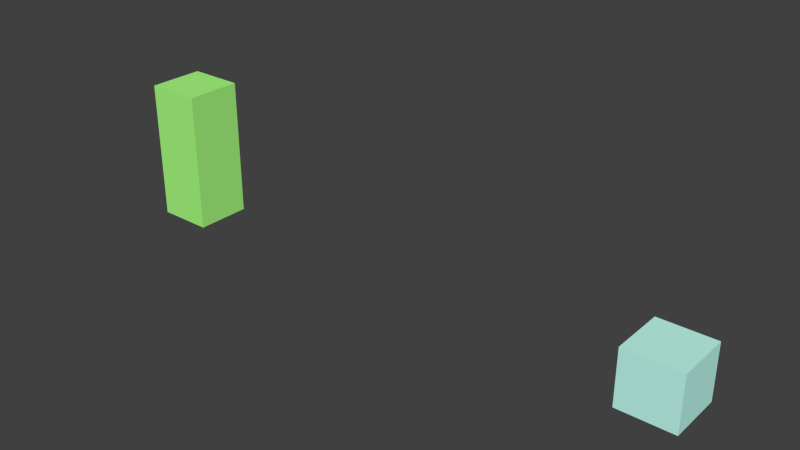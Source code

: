# Source: Bare_minimum.blend  (saved by Blender 2.71.0; exported with 4.5.12 LTS)
import bpy
from mathutils import Matrix  # noqa: F401  (used for matrix-valued properties, if any)

bpy.ops.wm.read_factory_settings(use_empty=True)
scene = bpy.context.scene
scene.name = 'Scene'

# ---- collections
col_collection_1 = bpy.data.collections.new('Collection 1'); scene.collection.children.link(col_collection_1)

# ---- materials (node trees are filled in below, after node groups)
mat_camerarig = bpy.data.materials.new('[CameraRig]')
mat_camerarig.alpha_threshold = 0.0
mat_camerarig.use_transparent_shadow = False
mat_camerarig.diffuse_color = (0.5496, 1.0, 0.8871, 1.0)
mat_camerarig.roughness = 0.5
mat_camerarig.line_color = (0.0, 0.0, 0.0, 1.0)
mat_finishline = bpy.data.materials.new('Finishline')
mat_finishline.alpha_threshold = 0.0
mat_finishline.use_transparent_shadow = False
mat_finishline.diffuse_color = (0.4009, 1.0, 0.2244, 1.0)
mat_finishline.roughness = 0.5
mat_finishline.line_color = (0.0, 0.0, 0.0, 1.0)

# ---- material node trees

# ---- world
world_world = bpy.data.worlds.new('World'); scene.world = world_world
world_world.color = (0.05088, 0.05088, 0.05088)
world_world.use_sun_shadow = False
world_world.sun_shadow_jitter_overblur = 0.0
world_world.cycles.sampling_method = 'MANUAL'
world_world.cycles.sample_map_resolution = 256

# ---- meshes
me_cube_009 = bpy.data.meshes.new('Cube.009')
me_cube_009.from_pydata([(-0.1721, -1.021, -0.7009), (-0.1721, -0.8206, -0.7009), (0.02786, -0.8206, -0.7009), (0.02786, -1.021, -0.7009), (-0.1721, -1.021, -0.5009), (-0.1721, -0.8206, -0.5009), (0.02786, -0.8206, -0.5009), (0.02786, -1.021, -0.5009)], [], [(4, 5, 1, 0), (5, 6, 2, 1), (6, 7, 3, 2), (7, 4, 0, 3), (0, 1, 2, 3), (7, 6, 5, 4)])
me_cube_009.materials.append(mat_camerarig)
me_cube_009.use_remesh_preserve_volume = False
me_cube_009.use_remesh_preserve_attributes = False
me_cube_009.use_mirror_vertex_groups = False
me_cube_009.update()
me_cube_025 = bpy.data.meshes.new('Cube.025')
me_cube_025.from_pydata([(-0.1721, -1.021, -0.7009), (-0.1721, -0.8206, -0.7009), (0.02786, -0.8206, -0.7009), (0.02786, -1.021, -0.7009), (-0.1721, -1.021, -0.2009), (-0.1721, -0.8206, -0.2009), (0.02786, -0.8206, -0.2009), (0.02786, -1.021, -0.2009)], [], [(4, 5, 1, 0), (5, 6, 2, 1), (6, 7, 3, 2), (7, 4, 0, 3), (0, 1, 2, 3), (7, 6, 5, 4)])
me_cube_025.materials.append(mat_finishline)
me_cube_025.use_remesh_preserve_volume = False
me_cube_025.use_remesh_preserve_attributes = False
me_cube_025.use_mirror_vertex_groups = False
me_cube_025.update()

# ---- objects
ob_cube_006 = bpy.data.objects.new('Cube.006', me_cube_009)
ob_cube_008 = bpy.data.objects.new('Cube.008', me_cube_025)

# ---- transforms, parenting, visibility, modifiers, constraints
ob_cube_006.location = (1.072, 1.021, 0.7009)
ob_cube_006.lineart.crease_threshold = 0.0
ob_cube_008.location = (-0.8279, 1.021, 0.7009)
ob_cube_008.lineart.crease_threshold = 0.0

# ---- collection membership
col_collection_1.objects.link(ob_cube_006)
col_collection_1.objects.link(ob_cube_008)

# ---- scene / render settings (as saved in the file)
scene.frame_start = 1; scene.frame_end = 250; scene.frame_set(10)
scene.render.engine = 'BLENDER_EEVEE_NEXT'
scene.render.resolution_percentage = 50
scene.render.dither_intensity = 0.0
scene.cycles.use_denoising = False
scene.cycles.samples = 10
scene.cycles.sampling_pattern = 'TABULATED_SOBOL'
scene.cycles.light_sampling_threshold = 0.0
scene.cycles.use_adaptive_sampling = False
scene.cycles.use_light_tree = False
scene.cycles.blur_glossy = 0.0
scene.cycles.volume_bounces = 1
scene.cycles.pixel_filter_type = 'GAUSSIAN'
scene.cycles.sample_clamp_indirect = 0.0
scene.view_settings.view_transform = 'Standard'
bpy.context.view_layer.update()

# ---- added for rendering (the .blend has no active camera and no usable light): camera, sun
cam_auto = bpy.data.cameras.new('AutoCamera')
cam_auto.lens = 50.0
cam_auto.sensor_width = 36.0
cam_auto.clip_end = 1000.0
ob_auto_camera = bpy.data.objects.new('AutoCamera', cam_auto)
scene.collection.objects.link(ob_auto_camera)
ob_auto_camera.location = (2.05584, -2.30701, 1.85467)
ob_auto_camera.rotation_euler = (1.09748, -7.21219e-08, 0.694738)
scene.camera = ob_auto_camera
light_auto_sun = bpy.data.lights.new('AutoSun', 'SUN')
light_auto_sun.energy = 3.0
light_auto_sun.angle = 0.0523599
ob_auto_sun = bpy.data.objects.new('AutoSun', light_auto_sun)
scene.collection.objects.link(ob_auto_sun)
ob_auto_sun.rotation_euler = (0.872665, 0.174533, 0.523599)
bpy.context.view_layer.update()
